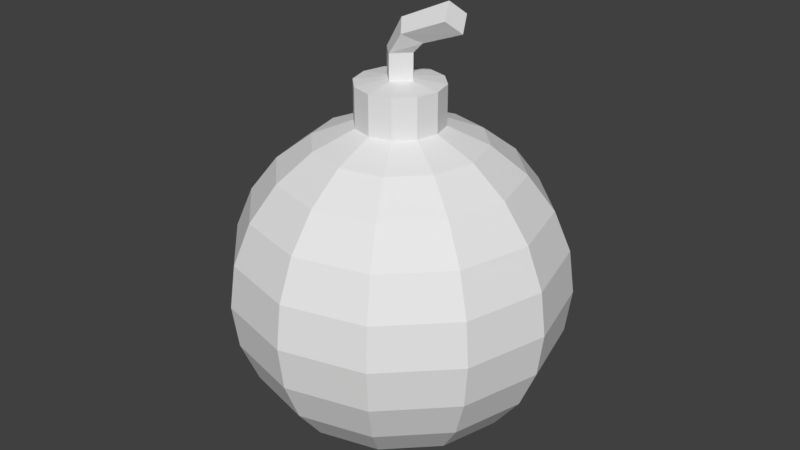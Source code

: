 # Source: Bomb.blend  (saved by Blender 2.78.0; exported with 4.5.12 LTS)
import bpy
from mathutils import Matrix  # noqa: F401  (used for matrix-valued properties, if any)

bpy.ops.wm.read_factory_settings(use_empty=True)
scene = bpy.context.scene
scene.name = 'Scene'

# ---- collections
col_collection_1 = bpy.data.collections.new('Collection 1'); scene.collection.children.link(col_collection_1)

# ---- world
world_world = bpy.data.worlds.new('World'); scene.world = world_world
world_world.color = (0.05088, 0.05088, 0.05088)
world_world.use_sun_shadow = False
world_world.sun_shadow_jitter_overblur = 0.0
world_world.cycles.sampling_method = 'MANUAL'

# ---- meshes
me_cylinder = bpy.data.meshes.new('Cylinder')
me_cylinder.from_pydata([(0.0, 1.0, -1.0), (0.0, 1.0, 1.0), (1.0, -4.371e-08, -1.0), (1.0, -4.371e-08, 1.0), (-8.742e-08, -1.0, -1.0), (-8.742e-08, -1.0, 1.0), (-1.0, 1.192e-08, -1.0), (-1.0, 1.192e-08, 1.0), (1.664, -4.371e-08, 1.673), (0.8846, 1.0, 2.299), (0.8846, -1.0, 2.299), (0.105, 1.192e-08, 2.925), (4.017, 0.6068, 2.513), (3.516, 1.607, 3.379), (3.516, -0.3932, 3.379), (3.016, 0.6068, 4.245), (0.0, 2.823, -3.529), (0.0, 7.714, -6.352), (0.0, 10.54, -11.24), (0.0, 5.454, -23.51), (1.412, 2.445, -3.529), (2.727, 4.724, -4.618), (3.857, 6.68, -6.352), (4.724, 8.182, -8.611), (5.269, 9.125, -11.24), (5.454, 9.447, -14.07), (5.269, 9.125, -16.89), (4.724, 8.182, -19.52), (3.857, 6.68, -21.78), (2.727, 4.724, -23.51), (1.412, 2.445, -24.6), (2.445, 1.412, -3.529), (4.724, 2.727, -4.618), (6.68, 3.857, -6.352), (8.182, 4.724, -8.611), (9.125, 5.269, -11.24), (9.447, 5.454, -14.07), (9.125, 5.269, -16.89), (8.182, 4.724, -19.52), (6.68, 3.857, -21.78), (4.724, 2.727, -23.51), (2.445, 1.412, -24.6), (2.823, 4.389e-06, -3.529), (5.454, 4.145e-06, -4.618), (7.714, 4.145e-06, -6.352), (9.447, 4.145e-06, -8.611), (10.54, 3.82e-06, -11.24), (10.91, 4.145e-06, -14.07), (10.54, 4.47e-06, -16.89), (9.447, 4.145e-06, -19.52), (7.714, 4.145e-06, -21.78), (5.454, 3.983e-06, -23.51), (2.823, 4.227e-06, -24.6), (2.445, -1.412, -3.529), (4.724, -2.727, -4.618), (6.68, -3.857, -6.352), (8.182, -4.724, -8.611), (9.125, -5.269, -11.24), (9.447, -5.454, -14.07), (9.125, -5.269, -16.89), (8.182, -4.724, -19.52), (6.68, -3.857, -21.78), (4.724, -2.727, -23.51), (2.445, -1.412, -24.6), (1.412, -2.445, -3.529), (2.727, -4.724, -4.618), (3.857, -6.68, -6.352), (4.724, -8.182, -8.611), (5.269, -9.125, -11.24), (5.454, -9.447, -14.07), (5.269, -9.125, -16.89), (4.724, -8.182, -19.52), (3.857, -6.68, -21.78), (2.727, -4.724, -23.51), (1.412, -2.445, -24.6), (7.045e-08, -2.823, -3.529), (-3.359e-07, -5.454, -4.618), (-8.236e-07, -7.714, -6.352), (-1.734e-07, -9.447, -8.611), (-4.985e-07, -10.54, -11.24), (-8.236e-07, -10.91, -14.07), (-4.985e-07, -10.54, -16.89), (-4.985e-07, -9.447, -19.52), (-4.985e-07, -7.714, -21.78), (-6.61e-07, -5.454, -23.51), (7.045e-08, -2.823, -24.6), (-1.412, -2.445, -3.529), (-2.727, -4.724, -4.618), (-3.857, -6.68, -6.352), (-4.724, -8.182, -8.611), (-5.269, -9.125, -11.24), (-5.454, -9.447, -14.07), (-5.269, -9.125, -16.89), (-4.724, -8.182, -19.52), (-3.857, -6.68, -21.78), (-2.727, -4.724, -23.51), (-1.412, -2.445, -24.6), (-2.445, -1.412, -3.529), (-4.724, -2.727, -4.618), (-6.68, -3.857, -6.352), (-8.182, -4.724, -8.611), (-9.125, -5.269, -11.24), (-9.447, -5.454, -14.07), (-9.125, -5.269, -16.89), (-8.182, -4.724, -19.52), (-6.68, -3.857, -21.78), (-4.724, -2.727, -23.51), (-2.445, -1.412, -24.6), (-2.823, 4.47e-06, -3.529), (-5.454, 4.958e-06, -4.618), (-7.714, 5.771e-06, -6.352), (-9.447, 4.796e-06, -8.611), (-10.54, 5.121e-06, -11.24), (-10.91, 6.096e-06, -14.07), (-10.54, 5.121e-06, -16.89), (-9.447, 5.121e-06, -19.52), (-7.714, 4.47e-06, -21.78), (-5.454, 5.446e-06, -23.51), (-2.823, 4.389e-06, -24.6), (-2.445, 1.412, -3.529), (-4.724, 2.727, -4.618), (-6.68, 3.857, -6.352), (-8.182, 4.724, -8.611), (-9.125, 5.269, -11.24), (-9.447, 5.454, -14.07), (-9.125, 5.269, -16.89), (-8.182, 4.724, -19.52), (-6.68, 3.857, -21.78), (-4.724, 2.727, -23.51), (-2.445, 1.412, -24.6), (-1.412, 2.445, -3.529), (-2.727, 4.724, -4.618), (-3.857, 6.68, -6.352), (-4.724, 8.182, -8.611), (-5.269, 9.125, -11.24), (-5.454, 9.447, -14.07), (-5.269, 9.125, -16.89), (-4.724, 8.182, -19.52), (-3.857, 6.68, -21.78), (-2.727, 4.724, -23.51), (-1.412, 2.445, -24.6), (9.645e-07, 5.454, -4.618), (1.127e-06, 9.447, -8.611), (2.427e-06, 10.91, -14.07), (1.127e-06, 10.54, -16.89), (1.127e-06, 9.447, -19.52), (1.517e-07, 7.714, -21.78), (2.33e-07, 2.823, -24.6), (0.0, 4.248e-06, -24.97), (1.412, 2.445, -0.9519), (0.0, 2.823, -0.9519), (-3.679e-06, 2.124e-06, -0.5802), (2.445, 1.412, -0.9519), (2.823, 4.389e-06, -0.9519), (2.445, -1.412, -0.9519), (1.412, -2.445, -0.9519), (7.045e-08, -2.823, -0.9519), (-1.412, -2.445, -0.9519), (-2.445, -1.412, -0.9519), (-2.823, 4.47e-06, -0.9519), (-2.445, 1.412, -0.9519), (-1.412, 2.445, -0.9519)], [], [(0, 1, 3, 2), (2, 3, 5, 4), (5, 3, 8, 10), (4, 5, 7, 6), (6, 7, 1, 0), (0, 2, 4, 6), (11, 10, 14, 15), (3, 1, 9, 8), (7, 5, 10, 11), (1, 7, 11, 9), (12, 13, 15, 14), (8, 9, 13, 12), (9, 11, 15, 13), (10, 8, 12, 14), (144, 143, 25, 26), (142, 17, 22, 23), (147, 19, 29, 30), (97, 86, 157, 158), (145, 144, 26, 27), (18, 142, 23, 24), (148, 147, 30), (141, 16, 20, 21), (146, 145, 27, 28), (143, 18, 24, 25), (17, 141, 21, 22), (19, 146, 28, 29), (24, 23, 34, 35), (148, 30, 41), (21, 20, 31, 32), (28, 27, 38, 39), (25, 24, 35, 36), (22, 21, 32, 33), (29, 28, 39, 40), (26, 25, 36, 37), (23, 22, 33, 34), (30, 29, 40, 41), (64, 53, 154, 155), (27, 26, 37, 38), (34, 33, 44, 45), (41, 40, 51, 52), (130, 119, 160, 161), (38, 37, 48, 49), (35, 34, 45, 46), (148, 41, 52), (32, 31, 42, 43), (39, 38, 49, 50), (36, 35, 46, 47), (33, 32, 43, 44), (40, 39, 50, 51), (37, 36, 47, 48), (47, 46, 57, 58), (44, 43, 54, 55), (51, 50, 61, 62), (48, 47, 58, 59), (45, 44, 55, 56), (52, 51, 62, 63), (86, 75, 156, 157), (49, 48, 59, 60), (46, 45, 56, 57), (148, 52, 63), (43, 42, 53, 54), (50, 49, 60, 61), (57, 56, 67, 68), (148, 63, 74), (54, 53, 64, 65), (61, 60, 71, 72), (58, 57, 68, 69), (55, 54, 65, 66), (62, 61, 72, 73), (59, 58, 69, 70), (56, 55, 66, 67), (63, 62, 73, 74), (75, 64, 155, 156), (60, 59, 70, 71), (70, 69, 80, 81), (67, 66, 77, 78), (74, 73, 84, 85), (42, 31, 152, 153), (71, 70, 81, 82), (68, 67, 78, 79), (148, 74, 85), (65, 64, 75, 76), (72, 71, 82, 83), (69, 68, 79, 80), (66, 65, 76, 77), (73, 72, 83, 84), (80, 79, 90, 91), (77, 76, 87, 88), (84, 83, 94, 95), (81, 80, 91, 92), (78, 77, 88, 89), (85, 84, 95, 96), (119, 108, 159, 160), (82, 81, 92, 93), (79, 78, 89, 90), (148, 85, 96), (76, 75, 86, 87), (83, 82, 93, 94), (93, 92, 103, 104), (90, 89, 100, 101), (148, 96, 107), (87, 86, 97, 98), (94, 93, 104, 105), (91, 90, 101, 102), (88, 87, 98, 99), (95, 94, 105, 106), (92, 91, 102, 103), (89, 88, 99, 100), (96, 95, 106, 107), (16, 130, 161, 150), (103, 102, 113, 114), (100, 99, 110, 111), (107, 106, 117, 118), (31, 20, 149, 152), (104, 103, 114, 115), (101, 100, 111, 112), (148, 107, 118), (98, 97, 108, 109), (105, 104, 115, 116), (102, 101, 112, 113), (99, 98, 109, 110), (106, 105, 116, 117), (116, 115, 126, 127), (113, 112, 123, 124), (110, 109, 120, 121), (117, 116, 127, 128), (114, 113, 124, 125), (111, 110, 121, 122), (118, 117, 128, 129), (20, 16, 150, 149), (115, 114, 125, 126), (112, 111, 122, 123), (148, 118, 129), (109, 108, 119, 120), (53, 42, 153, 154), (126, 125, 136, 137), (123, 122, 133, 134), (148, 129, 140), (120, 119, 130, 131), (127, 126, 137, 138), (124, 123, 134, 135), (121, 120, 131, 132), (128, 127, 138, 139), (125, 124, 135, 136), (122, 121, 132, 133), (129, 128, 139, 140), (139, 138, 146, 19), (136, 135, 143, 144), (133, 132, 17, 142), (140, 139, 19, 147), (108, 97, 158, 159), (137, 136, 144, 145), (134, 133, 142, 18), (148, 140, 147), (131, 130, 16, 141), (138, 137, 145, 146), (135, 134, 18, 143), (132, 131, 141, 17), (150, 151, 149), (149, 151, 152), (152, 151, 153), (153, 151, 154), (154, 151, 155), (155, 151, 156), (156, 151, 157), (157, 151, 158), (158, 151, 159), (159, 151, 160), (160, 151, 161), (161, 151, 150)])
_ca = me_cylinder.color_attributes.new('Col', 'BYTE_COLOR', 'CORNER')
_ca.data.foreach_set('color', [0.107, 0.09531, 0.06125, 1.0, 0.107, 0.09531, 0.06125, 1.0, 0.107, 0.09531, 0.06125, 1.0, 0.107, 0.09531, 0.06125, 1.0, 0.107, 0.09531, 0.06125, 1.0, 0.107, 0.09531, 0.06125, 1.0, 0.107, 0.09531, 0.06125, 1.0, 0.107, 0.09531, 0.06125, 1.0, 0.107, 0.09531, 0.06125, 1.0, 0.107, 0.09531, 0.06125, 1.0, 0.107, 0.09531, 0.06125, 1.0, 0.107, 0.09531, 0.06125, 1.0, 0.107, 0.09531, 0.06125, 1.0, 0.107, 0.09531, 0.06125, 1.0, 0.107, 0.09531, 0.06125, 1.0, 0.107, 0.09531, 0.06125, 1.0, 0.107, 0.09531, 0.06125, 1.0, 0.107, 0.09531, 0.06125, 1.0, 0.107, 0.09531, 0.06125, 1.0, 0.107, 0.09531, 0.06125, 1.0, 1.0, 1.0, 1.0, 1.0, 1.0, 1.0, 1.0, 1.0, 1.0, 1.0, 1.0, 1.0, 1.0, 1.0, 1.0, 1.0, 0.107, 0.09531, 0.06125, 1.0, 0.107, 0.09531, 0.06125, 1.0, 0.107, 0.09531, 0.06125, 1.0, 0.107, 0.09531, 0.06125, 1.0, 0.107, 0.09531, 0.06125, 1.0, 0.107, 0.09531, 0.06125, 1.0, 0.107, 0.09531, 0.06125, 1.0, 0.107, 0.09531, 0.06125, 1.0, 0.107, 0.09531, 0.06125, 1.0, 0.107, 0.09531, 0.06125, 1.0, 0.107, 0.09531, 0.06125, 1.0, 0.107, 0.09531, 0.06125, 1.0, 0.107, 0.09531, 0.06125, 1.0, 0.107, 0.09531, 0.06125, 1.0, 0.107, 0.09531, 0.06125, 1.0, 0.107, 0.09531, 0.06125, 1.0, 0.107, 0.09531, 0.06125, 1.0, 0.107, 0.09531, 0.06125, 1.0, 0.107, 0.09531, 0.06125, 1.0, 0.107, 0.09531, 0.06125, 1.0, 0.107, 0.09531, 0.06125, 1.0, 0.107, 0.09531, 0.06125, 1.0, 0.107, 0.09531, 0.06125, 1.0, 0.107, 0.09531, 0.06125, 1.0, 0.107, 0.09531, 0.06125, 1.0, 0.107, 0.09531, 0.06125, 1.0, 0.107, 0.09531, 0.06125, 1.0, 0.107, 0.09531, 0.06125, 1.0, 0.107, 0.09531, 0.06125, 1.0, 0.107, 0.09531, 0.06125, 1.0, 0.107, 0.09531, 0.06125, 1.0, 0.107, 0.09531, 0.06125, 1.0, 0.02732, 0.02732, 0.02732, 1.0, 0.02732, 0.02732, 0.02732, 1.0, 0.02732, 0.02732, 0.02732, 1.0, 0.02732, 0.02732, 0.02732, 1.0, 0.02732, 0.02732, 0.02732, 1.0, 0.02732, 0.02732, 0.02732, 1.0, 0.02732, 0.02732, 0.02732, 1.0, 0.02732, 0.02732, 0.02732, 1.0, 0.02732, 0.02732, 0.02732, 1.0, 0.02732, 0.02732, 0.02732, 1.0, 0.02732, 0.02732, 0.02732, 1.0, 0.02732, 0.02732, 0.02732, 1.0, 0.02732, 0.02732, 0.02732, 1.0, 0.02732, 0.02732, 0.02732, 1.0, 0.02732, 0.02732, 0.02732, 1.0, 0.02732, 0.02732, 0.02732, 1.0, 0.02732, 0.02732, 0.02732, 1.0, 0.02732, 0.02732, 0.02732, 1.0, 0.02732, 0.02732, 0.02732, 1.0, 0.02732, 0.02732, 0.02732, 1.0, 0.02732, 0.02732, 0.02732, 1.0, 0.02732, 0.02732, 0.02732, 1.0, 0.02732, 0.02732, 0.02732, 1.0, 0.02732, 0.02732, 0.02732, 1.0, 0.02732, 0.02732, 0.02732, 1.0, 0.02732, 0.02732, 0.02732, 1.0, 0.02732, 0.02732, 0.02732, 1.0, 0.02732, 0.02732, 0.02732, 1.0, 0.02732, 0.02732, 0.02732, 1.0, 0.02732, 0.02732, 0.02732, 1.0, 0.02732, 0.02732, 0.02732, 1.0, 0.02732, 0.02732, 0.02732, 1.0, 0.02732, 0.02732, 0.02732, 1.0, 0.02732, 0.02732, 0.02732, 1.0, 0.02732, 0.02732, 0.02732, 1.0, 0.02732, 0.02732, 0.02732, 1.0, 0.02732, 0.02732, 0.02732, 1.0, 0.02732, 0.02732, 0.02732, 1.0, 0.02732, 0.02732, 0.02732, 1.0, 0.02732, 0.02732, 0.02732, 1.0, 0.02732, 0.02732, 0.02732, 1.0, 0.02732, 0.02732, 0.02732, 1.0, 0.02732, 0.02732, 0.02732, 1.0, 0.02732, 0.02732, 0.02732, 1.0, 0.02732, 0.02732, 0.02732, 1.0, 0.02732, 0.02732, 0.02732, 1.0, 0.02732, 0.02732, 0.02732, 1.0, 0.02732, 0.02732, 0.02732, 1.0, 0.02732, 0.02732, 0.02732, 1.0, 0.02732, 0.02732, 0.02732, 1.0, 0.02732, 0.02732, 0.02732, 1.0, 0.02732, 0.02732, 0.02732, 1.0, 0.02732, 0.02732, 0.02732, 1.0, 0.02732, 0.02732, 0.02732, 1.0, 0.02732, 0.02732, 0.02732, 1.0, 0.02732, 0.02732, 0.02732, 1.0, 0.02732, 0.02732, 0.02732, 1.0, 0.02732, 0.02732, 0.02732, 1.0, 0.02732, 0.02732, 0.02732, 1.0, 0.02732, 0.02732, 0.02732, 1.0, 0.02732, 0.02732, 0.02732, 1.0, 0.02732, 0.02732, 0.02732, 1.0, 0.02732, 0.02732, 0.02732, 1.0, 0.02732, 0.02732, 0.02732, 1.0, 0.02732, 0.02732, 0.02732, 1.0, 0.02732, 0.02732, 0.02732, 1.0, 0.02732, 0.02732, 0.02732, 1.0, 0.02732, 0.02732, 0.02732, 1.0, 0.02732, 0.02732, 0.02732, 1.0, 0.02732, 0.02732, 0.02732, 1.0, 0.02732, 0.02732, 0.02732, 1.0, 0.02732, 0.02732, 0.02732, 1.0, 0.02732, 0.02732, 0.02732, 1.0, 0.02732, 0.02732, 0.02732, 1.0, 0.02732, 0.02732, 0.02732, 1.0, 0.02732, 0.02732, 0.02732, 1.0, 0.02732, 0.02732, 0.02732, 1.0, 0.02732, 0.02732, 0.02732, 1.0, 0.02732, 0.02732, 0.02732, 1.0, 0.02732, 0.02732, 0.02732, 1.0, 0.02732, 0.02732, 0.02732, 1.0, 0.02732, 0.02732, 0.02732, 1.0, 0.02732, 0.02732, 0.02732, 1.0, 0.02732, 0.02732, 0.02732, 1.0, 0.02732, 0.02732, 0.02732, 1.0, 0.02732, 0.02732, 0.02732, 1.0, 0.02732, 0.02732, 0.02732, 1.0, 0.02732, 0.02732, 0.02732, 1.0, 0.02732, 0.02732, 0.02732, 1.0, 0.02732, 0.02732, 0.02732, 1.0, 0.02732, 0.02732, 0.02732, 1.0, 0.02732, 0.02732, 0.02732, 1.0, 0.02732, 0.02732, 0.02732, 1.0, 0.02732, 0.02732, 0.02732, 1.0, 0.02732, 0.02732, 0.02732, 1.0, 0.02732, 0.02732, 0.02732, 1.0, 0.02732, 0.02732, 0.02732, 1.0, 0.02732, 0.02732, 0.02732, 1.0, 0.02732, 0.02732, 0.02732, 1.0, 0.02732, 0.02732, 0.02732, 1.0, 0.02732, 0.02732, 0.02732, 1.0, 0.02732, 0.02732, 0.02732, 1.0, 0.02732, 0.02732, 0.02732, 1.0, 0.02732, 0.02732, 0.02732, 1.0, 0.02732, 0.02732, 0.02732, 1.0, 0.02732, 0.02732, 0.02732, 1.0, 0.02732, 0.02732, 0.02732, 1.0, 0.02732, 0.02732, 0.02732, 1.0, 0.02732, 0.02732, 0.02732, 1.0, 0.02732, 0.02732, 0.02732, 1.0, 0.02732, 0.02732, 0.02732, 1.0, 0.02732, 0.02732, 0.02732, 1.0, 0.02732, 0.02732, 0.02732, 1.0, 0.02732, 0.02732, 0.02732, 1.0, 0.02732, 0.02732, 0.02732, 1.0, 0.02732, 0.02732, 0.02732, 1.0, 0.02732, 0.02732, 0.02732, 1.0, 0.02732, 0.02732, 0.02732, 1.0, 0.02732, 0.02732, 0.02732, 1.0, 0.02732, 0.02732, 0.02732, 1.0, 0.02732, 0.02732, 0.02732, 1.0, 0.02732, 0.02732, 0.02732, 1.0, 0.02732, 0.02732, 0.02732, 1.0, 0.02732, 0.02732, 0.02732, 1.0, 0.02732, 0.02732, 0.02732, 1.0, 0.02732, 0.02732, 0.02732, 1.0, 0.02732, 0.02732, 0.02732, 1.0, 0.02732, 0.02732, 0.02732, 1.0, 0.02732, 0.02732, 0.02732, 1.0, 0.02732, 0.02732, 0.02732, 1.0, 0.02732, 0.02732, 0.02732, 1.0, 0.02732, 0.02732, 0.02732, 1.0, 0.02732, 0.02732, 0.02732, 1.0, 0.02732, 0.02732, 0.02732, 1.0, 0.02732, 0.02732, 0.02732, 1.0, 0.02732, 0.02732, 0.02732, 1.0, 0.02732, 0.02732, 0.02732, 1.0, 0.02732, 0.02732, 0.02732, 1.0, 0.02732, 0.02732, 0.02732, 1.0, 0.02732, 0.02732, 0.02732, 1.0, 0.02732, 0.02732, 0.02732, 1.0, 0.02732, 0.02732, 0.02732, 1.0, 0.02732, 0.02732, 0.02732, 1.0, 0.02732, 0.02732, 0.02732, 1.0, 0.02732, 0.02732, 0.02732, 1.0, 0.02732, 0.02732, 0.02732, 1.0, 0.02732, 0.02732, 0.02732, 1.0, 0.02732, 0.02732, 0.02732, 1.0, 0.02732, 0.02732, 0.02732, 1.0, 0.02732, 0.02732, 0.02732, 1.0, 0.02732, 0.02732, 0.02732, 1.0, 0.02732, 0.02732, 0.02732, 1.0, 0.02732, 0.02732, 0.02732, 1.0, 0.02732, 0.02732, 0.02732, 1.0, 0.02732, 0.02732, 0.02732, 1.0, 0.02732, 0.02732, 0.02732, 1.0, 0.02732, 0.02732, 0.02732, 1.0, 0.02732, 0.02732, 0.02732, 1.0, 0.02732, 0.02732, 0.02732, 1.0, 0.02732, 0.02732, 0.02732, 1.0, 0.02732, 0.02732, 0.02732, 1.0, 0.02732, 0.02732, 0.02732, 1.0, 0.02732, 0.02732, 0.02732, 1.0, 0.02732, 0.02732, 0.02732, 1.0, 0.02732, 0.02732, 0.02732, 1.0, 0.02732, 0.02732, 0.02732, 1.0, 0.02732, 0.02732, 0.02732, 1.0, 0.02732, 0.02732, 0.02732, 1.0, 0.02732, 0.02732, 0.02732, 1.0, 0.02732, 0.02732, 0.02732, 1.0, 0.02732, 0.02732, 0.02732, 1.0, 0.02732, 0.02732, 0.02732, 1.0, 0.02732, 0.02732, 0.02732, 1.0, 0.02732, 0.02732, 0.02732, 1.0, 0.02732, 0.02732, 0.02732, 1.0, 0.02732, 0.02732, 0.02732, 1.0, 0.02732, 0.02732, 0.02732, 1.0, 0.02732, 0.02732, 0.02732, 1.0, 0.02732, 0.02732, 0.02732, 1.0, 0.02732, 0.02732, 0.02732, 1.0, 0.02732, 0.02732, 0.02732, 1.0, 0.02732, 0.02732, 0.02732, 1.0, 0.02732, 0.02732, 0.02732, 1.0, 0.02732, 0.02732, 0.02732, 1.0, 0.02732, 0.02732, 0.02732, 1.0, 0.02732, 0.02732, 0.02732, 1.0, 0.02732, 0.02732, 0.02732, 1.0, 0.02732, 0.02732, 0.02732, 1.0, 0.02732, 0.02732, 0.02732, 1.0, 0.02732, 0.02732, 0.02732, 1.0, 0.02732, 0.02732, 0.02732, 1.0, 0.02732, 0.02732, 0.02732, 1.0, 0.02732, 0.02732, 0.02732, 1.0, 0.02732, 0.02732, 0.02732, 1.0, 0.02732, 0.02732, 0.02732, 1.0, 0.02732, 0.02732, 0.02732, 1.0, 0.02732, 0.02732, 0.02732, 1.0, 0.02732, 0.02732, 0.02732, 1.0, 0.02732, 0.02732, 0.02732, 1.0, 0.02732, 0.02732, 0.02732, 1.0, 0.02732, 0.02732, 0.02732, 1.0, 0.02732, 0.02732, 0.02732, 1.0, 0.02732, 0.02732, 0.02732, 1.0, 0.02732, 0.02732, 0.02732, 1.0, 0.02732, 0.02732, 0.02732, 1.0, 0.02732, 0.02732, 0.02732, 1.0, 0.02732, 0.02732, 0.02732, 1.0, 0.02732, 0.02732, 0.02732, 1.0, 0.02732, 0.02732, 0.02732, 1.0, 0.02732, 0.02732, 0.02732, 1.0, 0.02732, 0.02732, 0.02732, 1.0, 0.02732, 0.02732, 0.02732, 1.0, 0.02732, 0.02732, 0.02732, 1.0, 0.02732, 0.02732, 0.02732, 1.0, 0.02732, 0.02732, 0.02732, 1.0, 0.02732, 0.02732, 0.02732, 1.0, 0.02732, 0.02732, 0.02732, 1.0, 0.02732, 0.02732, 0.02732, 1.0, 0.02732, 0.02732, 0.02732, 1.0, 0.02732, 0.02732, 0.02732, 1.0, 0.02732, 0.02732, 0.02732, 1.0, 0.02732, 0.02732, 0.02732, 1.0, 0.02732, 0.02732, 0.02732, 1.0, 0.02732, 0.02732, 0.02732, 1.0, 0.02732, 0.02732, 0.02732, 1.0, 0.02732, 0.02732, 0.02732, 1.0, 0.02732, 0.02732, 0.02732, 1.0, 0.02732, 0.02732, 0.02732, 1.0, 0.02732, 0.02732, 0.02732, 1.0, 0.02732, 0.02732, 0.02732, 1.0, 0.02732, 0.02732, 0.02732, 1.0, 0.02732, 0.02732, 0.02732, 1.0, 0.02732, 0.02732, 0.02732, 1.0, 0.02732, 0.02732, 0.02732, 1.0, 0.02732, 0.02732, 0.02732, 1.0, 0.02732, 0.02732, 0.02732, 1.0, 0.02732, 0.02732, 0.02732, 1.0, 0.02732, 0.02732, 0.02732, 1.0, 0.02732, 0.02732, 0.02732, 1.0, 0.02732, 0.02732, 0.02732, 1.0, 0.02732, 0.02732, 0.02732, 1.0, 0.02732, 0.02732, 0.02732, 1.0, 0.02732, 0.02732, 0.02732, 1.0, 0.02732, 0.02732, 0.02732, 1.0, 0.02732, 0.02732, 0.02732, 1.0, 0.02732, 0.02732, 0.02732, 1.0, 0.02732, 0.02732, 0.02732, 1.0, 0.02732, 0.02732, 0.02732, 1.0, 0.02732, 0.02732, 0.02732, 1.0, 0.02732, 0.02732, 0.02732, 1.0, 0.02732, 0.02732, 0.02732, 1.0, 0.02732, 0.02732, 0.02732, 1.0, 0.02732, 0.02732, 0.02732, 1.0, 0.02732, 0.02732, 0.02732, 1.0, 0.02732, 0.02732, 0.02732, 1.0, 0.02732, 0.02732, 0.02732, 1.0, 0.02732, 0.02732, 0.02732, 1.0, 0.02732, 0.02732, 0.02732, 1.0, 0.02732, 0.02732, 0.02732, 1.0, 0.02732, 0.02732, 0.02732, 1.0, 0.02732, 0.02732, 0.02732, 1.0, 0.02732, 0.02732, 0.02732, 1.0, 0.02732, 0.02732, 0.02732, 1.0, 0.02732, 0.02732, 0.02732, 1.0, 0.02732, 0.02732, 0.02732, 1.0, 0.02732, 0.02732, 0.02732, 1.0, 0.02732, 0.02732, 0.02732, 1.0, 0.02732, 0.02732, 0.02732, 1.0, 0.02732, 0.02732, 0.02732, 1.0, 0.02732, 0.02732, 0.02732, 1.0, 0.02732, 0.02732, 0.02732, 1.0, 0.02732, 0.02732, 0.02732, 1.0, 0.02732, 0.02732, 0.02732, 1.0, 0.02732, 0.02732, 0.02732, 1.0, 0.02732, 0.02732, 0.02732, 1.0, 0.02732, 0.02732, 0.02732, 1.0, 0.02732, 0.02732, 0.02732, 1.0, 0.02732, 0.02732, 0.02732, 1.0, 0.02732, 0.02732, 0.02732, 1.0, 0.02732, 0.02732, 0.02732, 1.0, 0.02732, 0.02732, 0.02732, 1.0, 0.02732, 0.02732, 0.02732, 1.0, 0.02732, 0.02732, 0.02732, 1.0, 0.02732, 0.02732, 0.02732, 1.0, 0.02732, 0.02732, 0.02732, 1.0, 0.02732, 0.02732, 0.02732, 1.0, 0.02732, 0.02732, 0.02732, 1.0, 0.02732, 0.02732, 0.02732, 1.0, 0.02732, 0.02732, 0.02732, 1.0, 0.02732, 0.02732, 0.02732, 1.0, 0.02732, 0.02732, 0.02732, 1.0, 0.02732, 0.02732, 0.02732, 1.0, 0.02732, 0.02732, 0.02732, 1.0, 0.02732, 0.02732, 0.02732, 1.0, 0.02732, 0.02732, 0.02732, 1.0, 0.02732, 0.02732, 0.02732, 1.0, 0.02732, 0.02732, 0.02732, 1.0, 0.02732, 0.02732, 0.02732, 1.0, 0.02732, 0.02732, 0.02732, 1.0, 0.02732, 0.02732, 0.02732, 1.0, 0.02732, 0.02732, 0.02732, 1.0, 0.02732, 0.02732, 0.02732, 1.0, 0.02732, 0.02732, 0.02732, 1.0, 0.02732, 0.02732, 0.02732, 1.0, 0.02732, 0.02732, 0.02732, 1.0, 0.02732, 0.02732, 0.02732, 1.0, 0.02732, 0.02732, 0.02732, 1.0, 0.02732, 0.02732, 0.02732, 1.0, 0.02732, 0.02732, 0.02732, 1.0, 0.02732, 0.02732, 0.02732, 1.0, 0.02732, 0.02732, 0.02732, 1.0, 0.02732, 0.02732, 0.02732, 1.0, 0.02732, 0.02732, 0.02732, 1.0, 0.02732, 0.02732, 0.02732, 1.0, 0.02732, 0.02732, 0.02732, 1.0, 0.02732, 0.02732, 0.02732, 1.0, 0.02732, 0.02732, 0.02732, 1.0, 0.02732, 0.02732, 0.02732, 1.0, 0.02732, 0.02732, 0.02732, 1.0, 0.02732, 0.02732, 0.02732, 1.0, 0.02732, 0.02732, 0.02732, 1.0, 0.02732, 0.02732, 0.02732, 1.0, 0.02732, 0.02732, 0.02732, 1.0, 0.02732, 0.02732, 0.02732, 1.0, 0.02732, 0.02732, 0.02732, 1.0, 0.02732, 0.02732, 0.02732, 1.0, 0.02732, 0.02732, 0.02732, 1.0, 0.02732, 0.02732, 0.02732, 1.0, 0.02732, 0.02732, 0.02732, 1.0, 0.02732, 0.02732, 0.02732, 1.0, 0.02732, 0.02732, 0.02732, 1.0, 0.02732, 0.02732, 0.02732, 1.0, 0.02732, 0.02732, 0.02732, 1.0, 0.02732, 0.02732, 0.02732, 1.0, 0.02732, 0.02732, 0.02732, 1.0, 0.02732, 0.02732, 0.02732, 1.0, 0.02732, 0.02732, 0.02732, 1.0, 0.02732, 0.02732, 0.02732, 1.0, 0.02732, 0.02732, 0.02732, 1.0, 0.02732, 0.02732, 0.02732, 1.0, 0.02732, 0.02732, 0.02732, 1.0, 0.02732, 0.02732, 0.02732, 1.0, 0.02732, 0.02732, 0.02732, 1.0, 0.02732, 0.02732, 0.02732, 1.0, 0.02732, 0.02732, 0.02732, 1.0, 0.02732, 0.02732, 0.02732, 1.0, 0.02732, 0.02732, 0.02732, 1.0, 0.02732, 0.02732, 0.02732, 1.0, 0.02732, 0.02732, 0.02732, 1.0, 0.02732, 0.02732, 0.02732, 1.0, 0.02732, 0.02732, 0.02732, 1.0, 0.02732, 0.02732, 0.02732, 1.0, 0.02732, 0.02732, 0.02732, 1.0, 0.02732, 0.02732, 0.02732, 1.0, 0.02732, 0.02732, 0.02732, 1.0, 0.02732, 0.02732, 0.02732, 1.0, 0.02732, 0.02732, 0.02732, 1.0, 0.02732, 0.02732, 0.02732, 1.0, 0.02732, 0.02732, 0.02732, 1.0, 0.02732, 0.02732, 0.02732, 1.0, 0.02732, 0.02732, 0.02732, 1.0, 0.02732, 0.02732, 0.02732, 1.0, 0.02732, 0.02732, 0.02732, 1.0, 0.02732, 0.02732, 0.02732, 1.0, 0.02732, 0.02732, 0.02732, 1.0, 0.02732, 0.02732, 0.02732, 1.0, 0.02732, 0.02732, 0.02732, 1.0, 0.02732, 0.02732, 0.02732, 1.0, 0.02732, 0.02732, 0.02732, 1.0, 0.02732, 0.02732, 0.02732, 1.0, 0.02732, 0.02732, 0.02732, 1.0, 0.02732, 0.02732, 0.02732, 1.0, 0.02732, 0.02732, 0.02732, 1.0, 0.02732, 0.02732, 0.02732, 1.0, 0.02732, 0.02732, 0.02732, 1.0, 0.02732, 0.02732, 0.02732, 1.0, 0.02732, 0.02732, 0.02732, 1.0, 0.02732, 0.02732, 0.02732, 1.0, 0.02732, 0.02732, 0.02732, 1.0, 0.02732, 0.02732, 0.02732, 1.0, 0.02732, 0.02732, 0.02732, 1.0, 0.02732, 0.02732, 0.02732, 1.0, 0.02732, 0.02732, 0.02732, 1.0, 0.02732, 0.02732, 0.02732, 1.0, 0.02732, 0.02732, 0.02732, 1.0, 0.02732, 0.02732, 0.02732, 1.0, 0.02732, 0.02732, 0.02732, 1.0, 0.02732, 0.02732, 0.02732, 1.0, 0.02732, 0.02732, 0.02732, 1.0, 0.02732, 0.02732, 0.02732, 1.0, 0.02732, 0.02732, 0.02732, 1.0, 0.02732, 0.02732, 0.02732, 1.0, 0.02732, 0.02732, 0.02732, 1.0, 0.02732, 0.02732, 0.02732, 1.0, 0.02732, 0.02732, 0.02732, 1.0, 0.02732, 0.02732, 0.02732, 1.0, 0.02732, 0.02732, 0.02732, 1.0, 0.02732, 0.02732, 0.02732, 1.0, 0.02732, 0.02732, 0.02732, 1.0, 0.02732, 0.02732, 0.02732, 1.0, 0.02732, 0.02732, 0.02732, 1.0, 0.02732, 0.02732, 0.02732, 1.0, 0.02732, 0.02732, 0.02732, 1.0, 0.02732, 0.02732, 0.02732, 1.0, 0.02732, 0.02732, 0.02732, 1.0, 0.02732, 0.02732, 0.02732, 1.0, 0.02732, 0.02732, 0.02732, 1.0, 0.02732, 0.02732, 0.02732, 1.0, 0.02732, 0.02732, 0.02732, 1.0, 0.02732, 0.02732, 0.02732, 1.0, 0.02732, 0.02732, 0.02732, 1.0, 0.02732, 0.02732, 0.02732, 1.0, 0.02732, 0.02732, 0.02732, 1.0, 0.02732, 0.02732, 0.02732, 1.0, 0.02732, 0.02732, 0.02732, 1.0, 0.02732, 0.02732, 0.02732, 1.0, 0.02732, 0.02732, 0.02732, 1.0, 0.02732, 0.02732, 0.02732, 1.0, 0.02732, 0.02732, 0.02732, 1.0, 0.02732, 0.02732, 0.02732, 1.0, 0.02732, 0.02732, 0.02732, 1.0, 0.02732, 0.02732, 0.02732, 1.0, 0.02732, 0.02732, 0.02732, 1.0, 0.02732, 0.02732, 0.02732, 1.0, 0.02732, 0.02732, 0.02732, 1.0, 0.02732, 0.02732, 0.02732, 1.0, 0.02732, 0.02732, 0.02732, 1.0, 0.02732, 0.02732, 0.02732, 1.0, 0.02732, 0.02732, 0.02732, 1.0, 0.02732, 0.02732, 0.02732, 1.0, 0.02732, 0.02732, 0.02732, 1.0, 0.02732, 0.02732, 0.02732, 1.0, 0.02732, 0.02732, 0.02732, 1.0, 0.02732, 0.02732, 0.02732, 1.0, 0.02732, 0.02732, 0.02732, 1.0, 0.02732, 0.02732, 0.02732, 1.0, 0.02732, 0.02732, 0.02732, 1.0, 0.02732, 0.02732, 0.02732, 1.0, 0.02732, 0.02732, 0.02732, 1.0, 0.02732, 0.02732, 0.02732, 1.0, 0.02732, 0.02732, 0.02732, 1.0, 0.02732, 0.02732, 0.02732, 1.0, 0.02732, 0.02732, 0.02732, 1.0, 0.02732, 0.02732, 0.02732, 1.0, 0.02732, 0.02732, 0.02732, 1.0, 0.02732, 0.02732, 0.02732, 1.0, 0.02732, 0.02732, 0.02732, 1.0, 0.02732, 0.02732, 0.02732, 1.0, 0.02732, 0.02732, 0.02732, 1.0, 0.02732, 0.02732, 0.02732, 1.0, 0.02732, 0.02732, 0.02732, 1.0, 0.02732, 0.02732, 0.02732, 1.0, 0.02732, 0.02732, 0.02732, 1.0, 0.02732, 0.02732, 0.02732, 1.0, 0.02732, 0.02732, 0.02732, 1.0, 0.02732, 0.02732, 0.02732, 1.0, 0.02732, 0.02732, 0.02732, 1.0, 0.02732, 0.02732, 0.02732, 1.0, 0.02732, 0.02732, 0.02732, 1.0, 0.02732, 0.02732, 0.02732, 1.0, 0.02732, 0.02732, 0.02732, 1.0, 0.02732, 0.02732, 0.02732, 1.0, 0.02732, 0.02732, 0.02732, 1.0, 0.02732, 0.02732, 0.02732, 1.0, 0.02732, 0.02732, 0.02732, 1.0, 0.02732, 0.02732, 0.02732, 1.0, 0.02732, 0.02732, 0.02732, 1.0, 0.02732, 0.02732, 0.02732, 1.0, 0.02732, 0.02732, 0.02732, 1.0, 0.02732, 0.02732, 0.02732, 1.0, 0.02732, 0.02732, 0.02732, 1.0, 0.02732, 0.02732, 0.02732, 1.0, 0.02732, 0.02732, 0.02732, 1.0, 0.02732, 0.02732, 0.02732, 1.0, 0.02732, 0.02732, 0.02732, 1.0, 0.02732, 0.02732, 0.02732, 1.0, 0.02732, 0.02732, 0.02732, 1.0, 0.02732, 0.02732, 0.02732, 1.0, 0.02732, 0.02732, 0.02732, 1.0, 0.02732, 0.02732, 0.02732, 1.0, 0.02732, 0.02732, 0.02732, 1.0, 0.02732, 0.02732, 0.02732, 1.0, 0.02732, 0.02732, 0.02732, 1.0, 0.02732, 0.02732, 0.02732, 1.0, 0.02732, 0.02732, 0.02732, 1.0, 0.02732, 0.02732, 0.02732, 1.0, 0.02732, 0.02732, 0.02732, 1.0, 0.02732, 0.02732, 0.02732, 1.0, 0.02732, 0.02732, 0.02732, 1.0, 0.02732, 0.02732, 0.02732, 1.0, 0.02732, 0.02732, 0.02732, 1.0, 0.02732, 0.02732, 0.02732, 1.0, 0.02732, 0.02732, 0.02732, 1.0, 0.02732, 0.02732, 0.02732, 1.0, 0.02732, 0.02732, 0.02732, 1.0, 0.02732, 0.02732, 0.02732, 1.0, 0.02732, 0.02732, 0.02732, 1.0, 0.02732, 0.02732, 0.02732, 1.0, 0.02732, 0.02732, 0.02732, 1.0, 0.02732, 0.02732, 0.02732, 1.0, 0.02732, 0.02732, 0.02732, 1.0, 0.02732, 0.02732, 0.02732, 1.0, 0.02732, 0.02732, 0.02732, 1.0, 0.02732, 0.02732, 0.02732, 1.0, 0.02732, 0.02732, 0.02732, 1.0, 0.02732, 0.02732, 0.02732, 1.0, 0.02732, 0.02732, 0.02732, 1.0, 0.02732, 0.02732, 0.02732, 1.0, 0.02732, 0.02732, 0.02732, 1.0, 0.02732, 0.02732, 0.02732, 1.0, 0.02732, 0.02732, 0.02732, 1.0, 0.02732, 0.02732, 0.02732, 1.0, 0.02732, 0.02732, 0.02732, 1.0, 0.02732, 0.02732, 0.02732, 1.0, 0.02732, 0.02732, 0.02732, 1.0, 0.02732, 0.02732, 0.02732, 1.0, 0.02732, 0.02732, 0.02732, 1.0, 0.02732, 0.02732, 0.02732, 1.0, 0.02732, 0.02732, 0.02732, 1.0, 0.02732, 0.02732, 0.02732, 1.0, 0.02732, 0.02732, 0.02732, 1.0, 0.02732, 0.02732, 0.02732, 1.0, 0.02732, 0.02732, 0.02732, 1.0, 0.02732, 0.02732, 0.02732, 1.0, 0.02732, 0.02732, 0.02732, 1.0, 0.02732, 0.02732, 0.02732, 1.0, 0.02732, 0.02732, 0.02732, 1.0, 0.02732, 0.02732, 0.02732, 1.0, 0.02732, 0.02732, 0.02732, 1.0, 0.02732, 0.02732, 0.02732, 1.0, 0.02732, 0.02732, 0.02732, 1.0, 0.02732, 0.02732, 0.02732, 1.0, 0.02732, 0.02732, 0.02732, 1.0, 0.02732, 0.02732, 0.02732, 1.0, 0.02732, 0.02732, 0.02732, 1.0, 0.02732, 0.02732, 0.02732, 1.0, 0.02732, 0.02732, 0.02732, 1.0, 0.02732, 0.02732, 0.02732, 1.0, 0.02732, 0.02732, 0.02732, 1.0, 0.02732, 0.02732, 0.02732, 1.0, 0.02732, 0.02732, 0.02732, 1.0, 0.02732, 0.02732, 0.02732, 1.0, 0.02732, 0.02732, 0.02732, 1.0, 0.02732, 0.02732, 0.02732, 1.0, 0.02732, 0.02732, 0.02732, 1.0, 0.02732, 0.02732, 0.02732, 1.0, 0.02732, 0.02732, 0.02732, 1.0, 0.02732, 0.02732, 0.02732, 1.0, 0.02732, 0.02732, 0.02732, 1.0, 0.02732, 0.02732, 0.02732, 1.0, 0.02732, 0.02732, 0.02732, 1.0, 0.02732, 0.02732, 0.02732, 1.0, 0.02732, 0.02732, 0.02732, 1.0, 0.02732, 0.02732, 0.02732, 1.0, 0.02732, 0.02732, 0.02732, 1.0, 0.02732, 0.02732, 0.02732, 1.0, 0.02732, 0.02732, 0.02732, 1.0, 0.02732, 0.02732, 0.02732, 1.0, 0.02732, 0.02732, 0.02732, 1.0, 0.02732, 0.02732, 0.02732, 1.0, 0.02732, 0.02732, 0.02732, 1.0, 0.02732, 0.02732, 0.02732, 1.0, 0.02732, 0.02732, 0.02732, 1.0, 0.02732, 0.02732, 0.02732, 1.0, 0.02732, 0.02732, 0.02732, 1.0, 0.02732, 0.02732, 0.02732, 1.0, 0.02732, 0.02732, 0.02732, 1.0, 0.02732, 0.02732, 0.02732, 1.0, 0.02732, 0.02732, 0.02732, 1.0, 0.02732, 0.02732, 0.02732, 1.0, 0.02732, 0.02732, 0.02732, 1.0, 0.02732, 0.02732, 0.02732, 1.0, 0.02732, 0.02732, 0.02732, 1.0, 0.02732, 0.02732, 0.02732, 1.0, 0.02732, 0.02732, 0.02732, 1.0, 0.02732, 0.02732, 0.02732, 1.0, 0.02732, 0.02732, 0.02732, 1.0, 0.02732, 0.02732, 0.02732, 1.0, 0.02732, 0.02732, 0.02732, 1.0, 0.02732, 0.02732, 0.02732, 1.0, 0.02732, 0.02732, 0.02732, 1.0, 0.02732, 0.02732, 0.02732, 1.0, 0.02732, 0.02732, 0.02732, 1.0, 0.02732, 0.02732, 0.02732, 1.0, 0.02732, 0.02732, 0.02732, 1.0, 0.02732, 0.02732, 0.02732, 1.0, 0.02732, 0.02732, 0.02732, 1.0, 0.02732, 0.02732, 0.02732, 1.0, 0.02732, 0.02732, 0.02732, 1.0, 0.02732, 0.02732, 0.02732, 1.0, 0.02732, 0.02732, 0.02732, 1.0, 0.02732, 0.02732, 0.02732, 1.0, 0.02732, 0.02732, 0.02732, 1.0, 0.02732, 0.02732, 0.02732, 1.0, 0.02732, 0.02732, 0.02732, 1.0, 0.02732, 0.02732, 0.02732, 1.0, 0.02732, 0.02732, 0.02732, 1.0, 0.02732, 0.02732, 0.02732, 1.0, 0.02732, 0.02732, 0.02732, 1.0, 0.02732, 0.02732, 0.02732, 1.0])
me_cylinder.use_remesh_preserve_volume = False
me_cylinder.use_remesh_preserve_attributes = False
me_cylinder.use_mirror_vertex_groups = False
me_cylinder.update()

# ---- objects
ob_cylinder = bpy.data.objects.new('Cylinder', me_cylinder)

# ---- transforms, parenting, visibility, modifiers, constraints
ob_cylinder.location = (0.0, 0.0, 1.289)
ob_cylinder.scale = (0.09167, 0.09167, 0.09167)
ob_cylinder.lineart.crease_threshold = 0.0

# ---- collection membership
col_collection_1.objects.link(ob_cylinder)

# ---- scene / render settings (as saved in the file)
scene.frame_start = 1; scene.frame_end = 250; scene.frame_set(1)
scene.render.engine = 'BLENDER_EEVEE_NEXT'
scene.render.resolution_percentage = 50
scene.render.dither_intensity = 0.0
scene.cycles.use_denoising = False
scene.cycles.samples = 128
scene.cycles.sampling_pattern = 'TABULATED_SOBOL'
scene.cycles.light_sampling_threshold = 0.0
scene.cycles.use_adaptive_sampling = False
scene.cycles.use_light_tree = False
scene.cycles.blur_glossy = 0.0
scene.cycles.sample_clamp_indirect = 0.0
scene.view_settings.view_transform = 'Standard'
bpy.context.view_layer.update()

# ---- added for rendering (the .blend has no active camera and no usable light): camera, sun
cam_auto = bpy.data.cameras.new('AutoCamera')
cam_auto.lens = 50.0
cam_auto.sensor_width = 36.0
cam_auto.clip_end = 1000.0
ob_auto_camera = bpy.data.objects.new('AutoCamera', cam_auto)
scene.collection.objects.link(ob_auto_camera)
ob_auto_camera.location = (3.60415, -4.32498, 3.22258)
ob_auto_camera.rotation_euler = (1.09748, -7.21219e-08, 0.694738)
scene.camera = ob_auto_camera
light_auto_sun = bpy.data.lights.new('AutoSun', 'SUN')
light_auto_sun.energy = 3.0
light_auto_sun.angle = 0.0523599
ob_auto_sun = bpy.data.objects.new('AutoSun', light_auto_sun)
scene.collection.objects.link(ob_auto_sun)
ob_auto_sun.rotation_euler = (0.872665, 0.174533, 0.523599)
bpy.context.view_layer.update()
